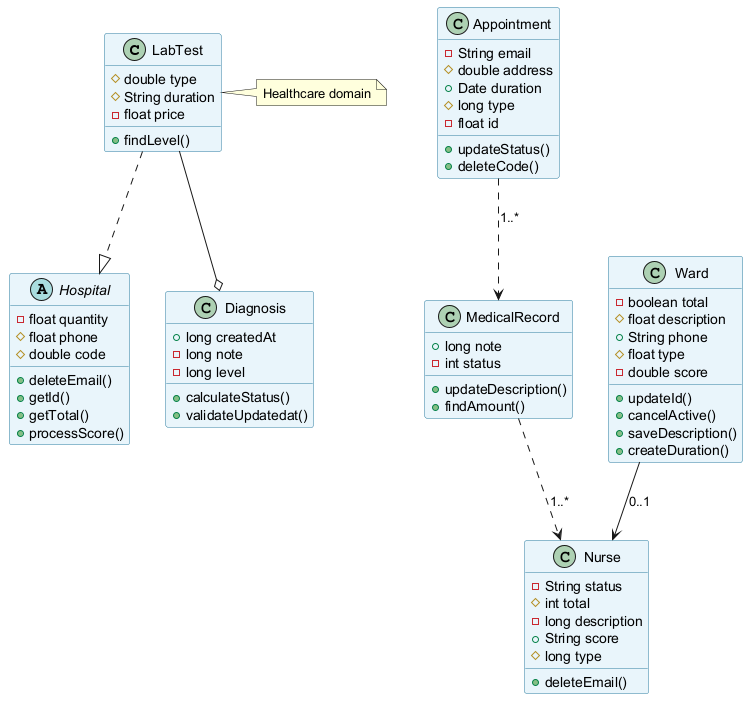

The diagram above was rendered by PlantUML. Its source (embedded in the PNG):
@startuml
skinparam backgroundColor #FFFFFF
skinparam classBackgroundColor #E8F4FA
skinparam classBorderColor #2C7DA0
class LabTest {
  #double type
  #String duration
  -float price
  +findLevel()
}
abstract class Hospital {
  -float quantity
  #float phone
  #double code
  +deleteEmail()
  +getId()
  +getTotal()
  +processScore()
}
class Appointment {
  -String email
  #double address
  +Date duration
  #long type
  -float id
  +updateStatus()
  +deleteCode()
}
class Ward {
  -boolean total
  #float description
  +String phone
  #float type
  -double score
  +updateId()
  +cancelActive()
  +saveDescription()
  +createDuration()
}
class Nurse {
  -String status
  #int total
  -long description
  +String score
  #long type
  +deleteEmail()
}
class Diagnosis {
  +long createdAt
  -long note
  -long level
  +calculateStatus()
  +validateUpdatedat()
}
class MedicalRecord {
  +long note
  -int status
  +updateDescription()
  +findAmount()
}
MedicalRecord ..> Nurse : "1..*"
Ward --> Nurse : "0..1"
Appointment ..> MedicalRecord : "1..*"
LabTest --o Diagnosis
LabTest ..|> Hospital
note right of LabTest : Healthcare domain
@enduml